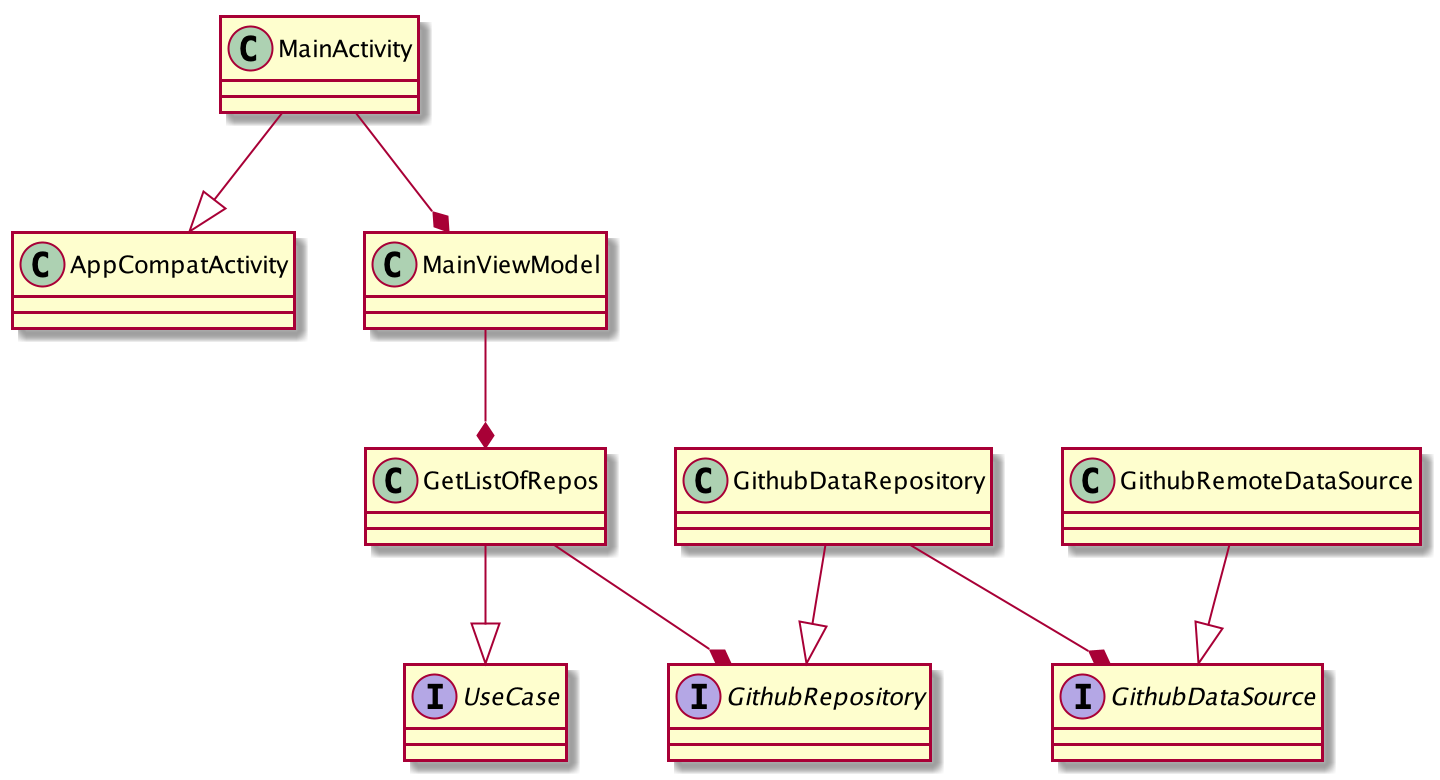

The diagram above was rendered by PlantUML. Its source (embedded in the PNG):
@startuml
interface GithubRepository
interface UseCase
interface GithubDataSource
MainActivity --|> AppCompatActivity
MainActivity --* MainViewModel
MainViewModel --* GetListOfRepos
GetListOfRepos --* GithubRepository
GetListOfRepos --|> UseCase
GithubDataRepository --|> GithubRepository
GithubDataRepository --* GithubDataSource
GithubRemoteDataSource --|> GithubDataSource
@enduml